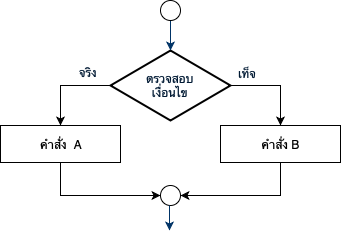

The diagram above was exported from draw.io. Its source (the exported page's mxGraphModel, read from the mxfile embedded in the PNG):
<mxGraphModel dx="1081" dy="620" grid="1" gridSize="10" guides="1" tooltips="1" connect="1" arrows="1" fold="1" page="1" pageScale="1" pageWidth="2336" pageHeight="1654" background="#ffffff" math="0" shadow="0">
  <root>
    <mxCell id="0" />
    <mxCell id="1" parent="0" />
    <mxCell id="bM9VX_ngJzxLD3qi-wYd-59" style="edgeStyle=orthogonalEdgeStyle;rounded=0;orthogonalLoop=1;jettySize=auto;html=1;exitX=1;exitY=0.5;exitDx=0;exitDy=0;exitPerimeter=0;entryX=0.5;entryY=0;entryDx=0;entryDy=0;" edge="1" parent="1" source="6" target="bM9VX_ngJzxLD3qi-wYd-58">
      <mxGeometry relative="1" as="geometry">
        <Array as="points">
          <mxPoint x="430" y="415" />
        </Array>
      </mxGeometry>
    </mxCell>
    <mxCell id="bM9VX_ngJzxLD3qi-wYd-67" style="edgeStyle=orthogonalEdgeStyle;rounded=0;orthogonalLoop=1;jettySize=auto;html=1;exitX=0;exitY=0.5;exitDx=0;exitDy=0;exitPerimeter=0;" edge="1" parent="1" source="6" target="bM9VX_ngJzxLD3qi-wYd-66">
      <mxGeometry relative="1" as="geometry" />
    </mxCell>
    <mxCell id="6" value="ตรวจสอบ&lt;br&gt;เงื่อนไข" style="shape=mxgraph.flowchart.decision;fillColor=#FFFFFF;strokeColor=#000000;strokeWidth=2;gradientColor=none;gradientDirection=north;fontColor=#001933;fontStyle=0;html=1;" parent="1" vertex="1">
      <mxGeometry x="260" y="380" width="120" height="70" as="geometry" />
    </mxCell>
    <mxCell id="9" style="entryX=0.5;entryY=0;entryPerimeter=0;fontColor=#001933;fontStyle=1;strokeColor=#003366;strokeWidth=1;html=1;exitX=0.5;exitY=1;exitDx=0;exitDy=0;" parent="1" source="bM9VX_ngJzxLD3qi-wYd-55" target="6" edge="1">
      <mxGeometry relative="1" as="geometry">
        <mxPoint x="320" y="330" as="sourcePoint" />
      </mxGeometry>
    </mxCell>
    <mxCell id="11" value="เท็จ" style="text;fontColor=#001933;fontStyle=0;html=1;strokeColor=none;gradientColor=none;fillColor=none;strokeWidth=2;" parent="1" vertex="1">
      <mxGeometry x="386" y="389.5" width="40" height="26" as="geometry" />
    </mxCell>
    <mxCell id="14" value="จริง" style="text;fontColor=#001933;fontStyle=0;html=1;strokeColor=none;gradientColor=none;fillColor=none;strokeWidth=2;align=center;" parent="1" vertex="1">
      <mxGeometry x="218" y="389" width="40" height="26" as="geometry" />
    </mxCell>
    <mxCell id="bM9VX_ngJzxLD3qi-wYd-55" value="" style="ellipse;whiteSpace=wrap;html=1;aspect=fixed;" vertex="1" parent="1">
      <mxGeometry x="310" y="330" width="20" height="20" as="geometry" />
    </mxCell>
    <mxCell id="bM9VX_ngJzxLD3qi-wYd-57" value="" style="ellipse;whiteSpace=wrap;html=1;aspect=fixed;" vertex="1" parent="1">
      <mxGeometry x="310" y="515" width="20" height="20" as="geometry" />
    </mxCell>
    <mxCell id="bM9VX_ngJzxLD3qi-wYd-60" style="edgeStyle=orthogonalEdgeStyle;rounded=0;orthogonalLoop=1;jettySize=auto;html=1;exitX=0.5;exitY=1;exitDx=0;exitDy=0;entryX=1;entryY=0.5;entryDx=0;entryDy=0;" edge="1" parent="1" source="bM9VX_ngJzxLD3qi-wYd-58" target="bM9VX_ngJzxLD3qi-wYd-57">
      <mxGeometry relative="1" as="geometry" />
    </mxCell>
    <mxCell id="bM9VX_ngJzxLD3qi-wYd-58" value="คำสั่ง B" style="rounded=0;whiteSpace=wrap;html=1;" vertex="1" parent="1">
      <mxGeometry x="370" y="455" width="120" height="37" as="geometry" />
    </mxCell>
    <mxCell id="bM9VX_ngJzxLD3qi-wYd-61" style="fontColor=#001933;fontStyle=1;strokeColor=#003366;strokeWidth=1;html=1;" edge="1" parent="1">
      <mxGeometry relative="1" as="geometry">
        <mxPoint x="319" y="535" as="sourcePoint" />
        <mxPoint x="319" y="560" as="targetPoint" />
      </mxGeometry>
    </mxCell>
    <mxCell id="bM9VX_ngJzxLD3qi-wYd-70" style="edgeStyle=orthogonalEdgeStyle;rounded=0;orthogonalLoop=1;jettySize=auto;html=1;exitX=0.5;exitY=1;exitDx=0;exitDy=0;entryX=0;entryY=0.5;entryDx=0;entryDy=0;" edge="1" parent="1" source="bM9VX_ngJzxLD3qi-wYd-66" target="bM9VX_ngJzxLD3qi-wYd-57">
      <mxGeometry relative="1" as="geometry" />
    </mxCell>
    <mxCell id="bM9VX_ngJzxLD3qi-wYd-66" value="คำสั่ง &amp;nbsp;A" style="rounded=0;whiteSpace=wrap;html=1;" vertex="1" parent="1">
      <mxGeometry x="150" y="455" width="120" height="37" as="geometry" />
    </mxCell>
  </root>
</mxGraphModel>